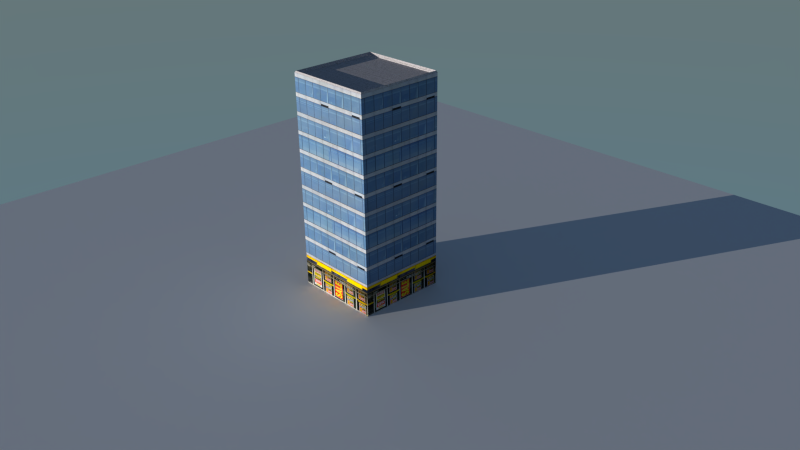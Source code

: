 # Source: budynek.blend  (saved by Blender 2.79.0; exported with 4.5.12 LTS)
import bpy
from mathutils import Matrix  # noqa: F401  (used for matrix-valued properties, if any)

bpy.ops.wm.read_factory_settings(use_empty=True)
scene = bpy.context.scene
scene.name = 'Scene'

# ---- collections
col_collection_1 = bpy.data.collections.new('Collection 1'); scene.collection.children.link(col_collection_1)

# ---- images (referenced by path relative to the original .blend; pixels are not part of the script)
import os
ASSET_DIR = os.environ.get("B2B_ASSET_DIR", "")  # directory of the original .blend (textures are referenced by path, not embedded)
HERE = os.path.dirname(os.path.abspath(__file__))  # packed textures are extracted next to this script under _unpacked/

def load_image(name, relpath, width, height, colorspace="sRGB"):
    """Load a texture the original file referenced (path relative to the .blend, or extracted next to this script)."""
    p = next((c for c in (os.path.join(HERE, relpath), os.path.join(ASSET_DIR, relpath)) if relpath and os.path.exists(c)), "")
    if p:
        img = bpy.data.images.load(p, check_existing=True)
        img.name = name
    else:  # same state as the original file: an image datablock whose file is absent (Cycles renders it pink)
        img = bpy.data.images.new(name, width, height)
        img.source = "FILE"
        img.filepath = "//" + (relpath or name)
    img.colorspace_settings.name = colorspace
    return img
img_asphaltcloseups0097_2_s_jpg = load_image('AsphaltCloseups0097_2_S.jpg', '_unpacked/AsphaltCloseups0097_2_S.b001fea1.jpg', 700, 700, 'sRGB')
img_buildingshighrise0530_2_s_jpg = load_image('BuildingsHighRise0530_2_S.jpg', '_unpacked/BuildingsHighRise0530_2_S.f2a20c2b.jpg', 690, 700, 'sRGB')
img_shops0010_s_jpg = load_image('Shops0010_S.jpg', '_unpacked/Shops0010_S.ea9e0c3a.jpg', 1024, 477, 'sRGB')

# ---- materials (node trees are filled in below, after node groups)
mat_material = bpy.data.materials.new('Material')
mat_material.alpha_threshold = 0.0
mat_material.roughness = 0.5
mat_material.line_color = (0.0, 0.0, 0.0, 1.0)
mat_material_001 = bpy.data.materials.new('Material.001')
mat_material_001.alpha_threshold = 0.0
mat_material_001.roughness = 0.5
mat_material_002 = bpy.data.materials.new('Material.002')
mat_material_002.alpha_threshold = 0.0
mat_material_002.roughness = 0.5

# ---- material node trees
mat_material.use_nodes = True; mat_material.node_tree.nodes.clear()
_N = mat_material.node_tree.nodes; _L = mat_material.node_tree.links
n0 = _N.new('ShaderNodeOutputMaterial'); n0.name = 'Material Output'; n0.location = (300, 300)
n1 = _N.new('ShaderNodeBsdfDiffuse'); n1.name = 'Diffuse BSDF'; n1.location = (10, 300)
n2 = _N.new('ShaderNodeTexImage'); n2.name = 'Image Texture'; n2.location = (-180, 300)
n2.width = 140
n2.image = img_asphaltcloseups0097_2_s_jpg
_L.new(n1.outputs[0], n0.inputs[0])
_L.new(n2.outputs[0], n1.inputs[0])
n0.is_active_output = True
mat_material_001.use_nodes = True; mat_material_001.node_tree.nodes.clear()
_N = mat_material_001.node_tree.nodes; _L = mat_material_001.node_tree.links
n0 = _N.new('ShaderNodeOutputMaterial'); n0.name = 'Material Output'; n0.location = (300, 300)
n1 = _N.new('ShaderNodeBsdfDiffuse'); n1.name = 'Diffuse BSDF'; n1.location = (10, 300)
n2 = _N.new('ShaderNodeTexImage'); n2.name = 'Image Texture'; n2.location = (-180, 300)
n2.width = 140
n2.image = img_buildingshighrise0530_2_s_jpg
_L.new(n1.outputs[0], n0.inputs[0])
_L.new(n2.outputs[0], n1.inputs[0])
n0.is_active_output = True
mat_material_002.use_nodes = True; mat_material_002.node_tree.nodes.clear()
_N = mat_material_002.node_tree.nodes; _L = mat_material_002.node_tree.links
n0 = _N.new('ShaderNodeOutputMaterial'); n0.name = 'Material Output'; n0.location = (300, 300)
n1 = _N.new('ShaderNodeBsdfDiffuse'); n1.name = 'Diffuse BSDF'; n1.location = (10, 300)
n2 = _N.new('ShaderNodeTexImage'); n2.name = 'Image Texture'; n2.location = (-180, 300)
n2.width = 140
n2.image = img_shops0010_s_jpg
_L.new(n1.outputs[0], n0.inputs[0])
_L.new(n2.outputs[0], n1.inputs[0])
n0.is_active_output = True

# ---- world
world_world = bpy.data.worlds.new('World'); scene.world = world_world
world_world.use_nodes = True; world_world.node_tree.nodes.clear()
_N = world_world.node_tree.nodes; _L = world_world.node_tree.links
n0 = _N.new('ShaderNodeOutputWorld'); n0.name = 'World Output'; n0.location = (300, 300)
n1 = _N.new('ShaderNodeBackground'); n1.name = 'Background'; n1.location = (10, 300)
n2 = _N.new('ShaderNodeTexSky'); n2.name = 'Sky Texture'; n2.location = (-190, 300)
n2.sky_type = 'HOSEK_WILKIE'
n2.sun_elevation = 1.571
_L.new(n1.outputs[0], n0.inputs[0])
_L.new(n2.outputs[0], n1.inputs[0])
n0.is_active_output = True
world_world.color = (0.05088, 0.05088, 0.05088)
world_world.use_sun_shadow = False
world_world.sun_shadow_jitter_overblur = 0.0
world_world.cycles.sampling_method = 'NONE'
world_world.cycles.sample_map_resolution = 256

# ---- cameras
cam_camera = bpy.data.cameras.new('Camera')
cam_camera.clip_end = 100.0
cam_camera.lens = 35.0
cam_camera.sensor_width = 32.0
cam_camera.sensor_height = 18.0
cam_camera.ortho_scale = 7.314
cam_camera.dof.focus_distance = 0.0

# ---- lights
light_lamp = bpy.data.lights.new('Lamp', 'SUN')
light_lamp.color = (1.0, 0.956, 0.8963)
light_lamp.transmission_factor = 0.0
light_lamp.cutoff_distance = 30.0
light_lamp.angle = 0.002
light_lamp.energy = 4.5
light_lamp.shadow_buffer_clip_start = 1.001
light_lamp.shadow_soft_size = 0.001
light_lamp.shadow_cascade_max_distance = 1000.0

# ---- meshes
me_plane = bpy.data.meshes.new('Plane')
me_plane.from_pydata([(-1.0, -1.0, 0.0), (1.0, -1.0, 0.0), (-1.0, 1.0, 0.0), (1.0, 1.0, 0.0)], [], [(0, 1, 3, 2)])
me_plane.use_remesh_preserve_volume = False
me_plane.use_remesh_preserve_attributes = False
me_plane.use_mirror_vertex_groups = False
me_plane.update()
me_cube = bpy.data.meshes.new('Cube')
me_cube.from_pydata([(1.0, 1.0, -1.0), (1.0, -1.0, -1.0), (-1.0, -1.0, -1.0), (-1.0, 1.0, -1.0), (1.0, 1.0, 3.793), (1.0, -1.0, 3.793), (-1.0, -1.0, 3.793), (-1.0, 1.0, 3.793), (1.0, 1.0, -0.2983), (1.0, -1.0, -0.2983), (-1.0, -1.0, -0.2983), (-1.0, 1.0, -0.2983), (0.9798, 0.9798, 3.826), (0.9798, -0.9798, 3.826), (-0.9798, -0.9798, 3.826), (-0.9798, 0.9798, 3.826), (0.9429, 0.9429, 3.765), (0.9429, -0.9429, 3.765), (-0.9429, -0.9429, 3.765), (-0.9429, 0.9429, 3.765)], [], [(0, 1, 2, 3), (7, 6, 14, 15), (8, 4, 5, 9), (9, 5, 6, 10), (10, 6, 7, 11), (8, 0, 3, 11), (0, 8, 9, 1), (1, 9, 10, 2), (2, 10, 11, 3), (4, 8, 11, 7), (15, 14, 18, 19), (6, 5, 13, 14), (4, 7, 15, 12), (5, 4, 12, 13), (16, 19, 18, 17), (14, 13, 17, 18), (12, 15, 19, 16), (13, 12, 16, 17)])
me_cube.polygons.foreach_set('material_index', [0, 0, 1, 1, 1, 2, 2, 2, 2, 1, 0, 0, 0, 0, 0, 0, 0, 0])
_uv = me_cube.uv_layers.new(name='UVMap')
_uv.uv.foreach_set('vector', [0.9311, 0.895, 0.07783, 0.895, 0.07783, 0.04172, 0.9311, 0.04172, 0.03097, 0.9194, 0.03097, 0.0661, 0.0473, 0.07472, 0.04729, 0.9107, 0.9844, -0.7325, 0.9844, 1.801, 0.01706, 1.801, 0.01706, -0.7325, 0.9738, -0.7325, 0.9738, 1.801, 0.006461, 1.801, 0.006461, -0.7325, 0.9897, -0.7323, 0.9897, 1.801, 0.02237, 1.801, 0.02237, -0.7323, 0.02111, 0.9864, 0.02111, 0.005977, 0.9821, 0.005978, 0.9821, 0.9864, 0.9821, 0.005977, 0.9821, 0.9864, 0.02111, 0.9864, 0.02111, 0.005979, 0.9821, 0.005979, 0.9821, 0.9864, 0.02111, 0.9864, 0.02111, 0.005979, 0.9821, 0.005979, 0.9821, 0.9864, 0.02111, 0.9864, 0.02111, 0.005979, 0.02767, 1.801, 0.02767, -0.7325, 0.995, -0.7325, 0.995, 1.801, 0.04729, 0.9107, 0.0473, 0.07472, 0.07783, 0.09047, 0.07783, 0.895, 0.05345, 0.04361, 0.9067, 0.04362, 0.8981, 0.05994, 0.06208, 0.05994, 0.9067, 0.9419, 0.05345, 0.9419, 0.06208, 0.9255, 0.8981, 0.9255, 0.9292, 0.0661, 0.9292, 0.9194, 0.9129, 0.9107, 0.9129, 0.07472, 0.8824, 0.895, 0.07783, 0.895, 0.07783, 0.09047, 0.8824, 0.09047, 0.06208, 0.05994, 0.8981, 0.05994, 0.8824, 0.09047, 0.07783, 0.09047, 0.8981, 0.9255, 0.06208, 0.9255, 0.07783, 0.895, 0.8824, 0.895, 0.9129, 0.07472, 0.9129, 0.9107, 0.8824, 0.895, 0.8824, 0.09047])
me_cube.materials.append(mat_material)
me_cube.materials.append(mat_material_001)
me_cube.materials.append(mat_material_002)
me_cube.use_remesh_preserve_volume = False
me_cube.use_remesh_preserve_attributes = False
me_cube.use_mirror_vertex_groups = False
me_cube.update()

# ---- objects
ob_plane = bpy.data.objects.new('Plane', me_plane)
ob_cube = bpy.data.objects.new('Cube', me_cube)
ob_lamp = bpy.data.objects.new('Lamp', light_lamp)
ob_camera = bpy.data.objects.new('Camera', cam_camera)

# ---- transforms, parenting, visibility, modifiers, constraints
ob_plane.location = (0.0, 0.0, 0.0)
ob_plane.scale = (10.0, 10.0, 1.0)
ob_plane.lineart.crease_threshold = 0.0
ob_cube.location = (0.0, 0.0, 1.0)
ob_cube.lock_rotations_4d = False
ob_cube.empty_display_type = 'ARROWS'
ob_cube.lineart.crease_threshold = 0.0
ob_lamp.location = (4.076, 1.005, 5.904)
ob_lamp.rotation_euler = (4.8, 0.5236, 2.74)
ob_lamp.lock_rotations_4d = False
ob_lamp.empty_display_type = 'ARROWS'
ob_lamp.color = (0.0, 0.0, 0.0, 0.0)
ob_lamp.lineart.crease_threshold = 0.0
ob_camera.location = (12.73, -11.0, 9.781)
ob_camera.rotation_euler = (1.109, 0.01082, 0.8149)
ob_camera.lock_rotations_4d = False
ob_camera.empty_display_type = 'ARROWS'
ob_camera.color = (0.0, 0.0, 0.0, 0.0)
ob_camera.display_type = 'WIRE'
ob_camera.lineart.crease_threshold = 0.0

# ---- collection membership
col_collection_1.objects.link(ob_plane)
col_collection_1.objects.link(ob_cube)
col_collection_1.objects.link(ob_lamp)
col_collection_1.objects.link(ob_camera)

# ---- scene / render settings (as saved in the file)
scene.camera = ob_camera
scene.frame_start = 1; scene.frame_end = 250; scene.frame_set(1)
scene.render.engine = 'CYCLES'
scene.render.resolution_percentage = 50
scene.render.dither_intensity = 0.0
scene.cycles.use_denoising = False
scene.cycles.samples = 10
scene.cycles.sampling_pattern = 'TABULATED_SOBOL'
scene.cycles.light_sampling_threshold = 0.0
scene.cycles.use_adaptive_sampling = False
scene.cycles.use_light_tree = False
scene.cycles.blur_glossy = 0.0
scene.cycles.pixel_filter_type = 'GAUSSIAN'
scene.cycles.sample_clamp_indirect = 0.0
scene.view_settings.view_transform = 'Standard'
bpy.context.view_layer.update()
